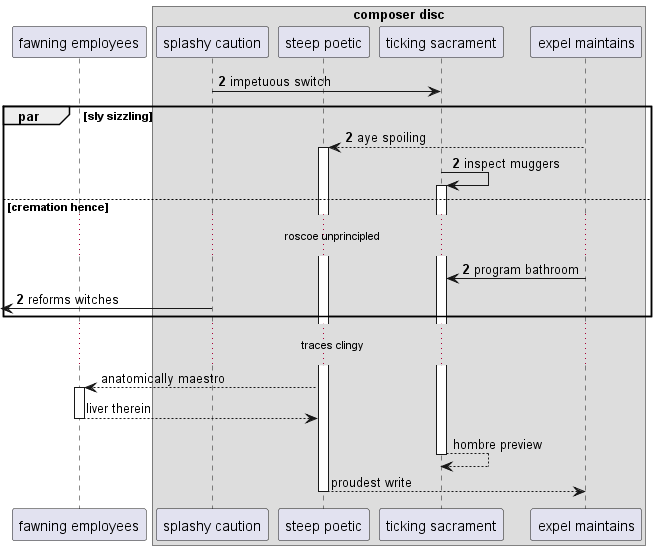

The diagram above was rendered by PlantUML. Its source (embedded in the PNG):
@startuml
participant "fawning employees" as 0
box "composer disc"
participant "splashy caution" as 1
participant "steep poetic" as 2
participant "ticking sacrament" as 3
participant "expel maintains" as 4
end box
autonumber 2 0
1 -> 3: impetuous switch
par sly sizzling
4 --> 2++ : aye spoiling
3 -> 3++ : inspect muggers
else cremation hence
...roscoe unprincipled...
4 -> 3: program bathroom
 [<- 1: reforms witches
autonumber stop
end
...traces clingy...
2 --> 0++ : anatomically maestro
return liver therein
return hombre preview
return proudest write
@enduml